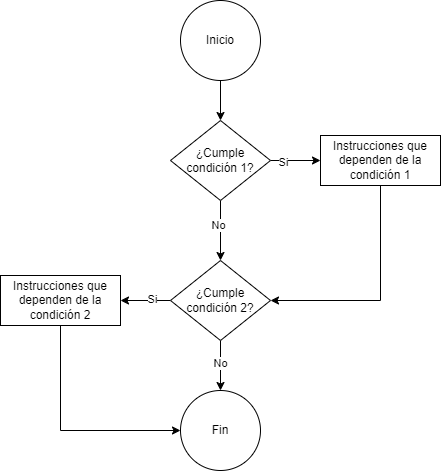

The diagram above was exported from draw.io. Its source (the exported page's mxGraphModel, read from the mxfile embedded in the PNG):
<mxGraphModel dx="1084" dy="705" grid="1" gridSize="10" guides="1" tooltips="1" connect="1" arrows="1" fold="1" page="1" pageScale="1" pageWidth="850" pageHeight="1100" math="0" shadow="0">
  <root>
    <mxCell id="2CZIvTwbk8m3Q1wtJNaX-0" />
    <mxCell id="2CZIvTwbk8m3Q1wtJNaX-1" parent="2CZIvTwbk8m3Q1wtJNaX-0" />
    <mxCell id="2CZIvTwbk8m3Q1wtJNaX-2" style="edgeStyle=orthogonalEdgeStyle;rounded=0;orthogonalLoop=1;jettySize=auto;html=1;entryX=0.5;entryY=0;entryDx=0;entryDy=0;" edge="1" parent="2CZIvTwbk8m3Q1wtJNaX-1" source="2CZIvTwbk8m3Q1wtJNaX-3" target="2CZIvTwbk8m3Q1wtJNaX-8">
      <mxGeometry relative="1" as="geometry" />
    </mxCell>
    <mxCell id="2CZIvTwbk8m3Q1wtJNaX-3" value="Inicio" style="ellipse;whiteSpace=wrap;html=1;aspect=fixed;" vertex="1" parent="2CZIvTwbk8m3Q1wtJNaX-1">
      <mxGeometry x="350" y="50" width="80" height="80" as="geometry" />
    </mxCell>
    <mxCell id="2CZIvTwbk8m3Q1wtJNaX-4" style="edgeStyle=orthogonalEdgeStyle;rounded=0;orthogonalLoop=1;jettySize=auto;html=1;entryX=0;entryY=0.5;entryDx=0;entryDy=0;" edge="1" parent="2CZIvTwbk8m3Q1wtJNaX-1" source="2CZIvTwbk8m3Q1wtJNaX-8" target="2CZIvTwbk8m3Q1wtJNaX-10">
      <mxGeometry relative="1" as="geometry" />
    </mxCell>
    <mxCell id="2CZIvTwbk8m3Q1wtJNaX-5" value="Si" style="edgeLabel;html=1;align=center;verticalAlign=middle;resizable=0;points=[];" vertex="1" connectable="0" parent="2CZIvTwbk8m3Q1wtJNaX-4">
      <mxGeometry x="-0.52" y="-1" relative="1" as="geometry">
        <mxPoint as="offset" />
      </mxGeometry>
    </mxCell>
    <mxCell id="2CZIvTwbk8m3Q1wtJNaX-6" style="edgeStyle=orthogonalEdgeStyle;rounded=0;orthogonalLoop=1;jettySize=auto;html=1;entryX=0.5;entryY=0;entryDx=0;entryDy=0;" edge="1" parent="2CZIvTwbk8m3Q1wtJNaX-1" source="2CZIvTwbk8m3Q1wtJNaX-8" target="274onsJOsDAJGGuNo17B-0">
      <mxGeometry relative="1" as="geometry">
        <mxPoint x="400" y="320" as="targetPoint" />
      </mxGeometry>
    </mxCell>
    <mxCell id="2CZIvTwbk8m3Q1wtJNaX-7" value="No" style="edgeLabel;html=1;align=center;verticalAlign=middle;resizable=0;points=[];" vertex="1" connectable="0" parent="2CZIvTwbk8m3Q1wtJNaX-6">
      <mxGeometry x="-0.2" y="-3" relative="1" as="geometry">
        <mxPoint as="offset" />
      </mxGeometry>
    </mxCell>
    <mxCell id="2CZIvTwbk8m3Q1wtJNaX-8" value="¿Cumple condición 1?" style="rhombus;whiteSpace=wrap;html=1;" vertex="1" parent="2CZIvTwbk8m3Q1wtJNaX-1">
      <mxGeometry x="340" y="170" width="100" height="80" as="geometry" />
    </mxCell>
    <mxCell id="2CZIvTwbk8m3Q1wtJNaX-9" style="edgeStyle=orthogonalEdgeStyle;rounded=0;orthogonalLoop=1;jettySize=auto;html=1;entryX=1;entryY=0.5;entryDx=0;entryDy=0;exitX=0.5;exitY=1;exitDx=0;exitDy=0;" edge="1" parent="2CZIvTwbk8m3Q1wtJNaX-1" source="2CZIvTwbk8m3Q1wtJNaX-10" target="274onsJOsDAJGGuNo17B-0">
      <mxGeometry relative="1" as="geometry">
        <mxPoint x="460" y="345" as="targetPoint" />
      </mxGeometry>
    </mxCell>
    <mxCell id="2CZIvTwbk8m3Q1wtJNaX-10" value="Instrucciones que dependen de la condición 1" style="rounded=0;whiteSpace=wrap;html=1;" vertex="1" parent="2CZIvTwbk8m3Q1wtJNaX-1">
      <mxGeometry x="490" y="185" width="120" height="50" as="geometry" />
    </mxCell>
    <mxCell id="2CZIvTwbk8m3Q1wtJNaX-13" value="Fin" style="ellipse;whiteSpace=wrap;html=1;aspect=fixed;" vertex="1" parent="2CZIvTwbk8m3Q1wtJNaX-1">
      <mxGeometry x="350" y="440" width="80" height="80" as="geometry" />
    </mxCell>
    <mxCell id="274onsJOsDAJGGuNo17B-2" style="edgeStyle=orthogonalEdgeStyle;rounded=0;orthogonalLoop=1;jettySize=auto;html=1;entryX=1;entryY=0.5;entryDx=0;entryDy=0;" edge="1" parent="2CZIvTwbk8m3Q1wtJNaX-1" source="274onsJOsDAJGGuNo17B-0" target="274onsJOsDAJGGuNo17B-1">
      <mxGeometry relative="1" as="geometry" />
    </mxCell>
    <mxCell id="274onsJOsDAJGGuNo17B-3" value="Si" style="edgeLabel;html=1;align=center;verticalAlign=middle;resizable=0;points=[];" vertex="1" connectable="0" parent="274onsJOsDAJGGuNo17B-2">
      <mxGeometry x="-0.24" y="-2" relative="1" as="geometry">
        <mxPoint as="offset" />
      </mxGeometry>
    </mxCell>
    <mxCell id="274onsJOsDAJGGuNo17B-4" style="edgeStyle=orthogonalEdgeStyle;rounded=0;orthogonalLoop=1;jettySize=auto;html=1;entryX=0.5;entryY=0;entryDx=0;entryDy=0;" edge="1" parent="2CZIvTwbk8m3Q1wtJNaX-1" source="274onsJOsDAJGGuNo17B-0" target="2CZIvTwbk8m3Q1wtJNaX-13">
      <mxGeometry relative="1" as="geometry" />
    </mxCell>
    <mxCell id="274onsJOsDAJGGuNo17B-5" value="No" style="edgeLabel;html=1;align=center;verticalAlign=middle;resizable=0;points=[];" vertex="1" connectable="0" parent="274onsJOsDAJGGuNo17B-4">
      <mxGeometry x="-0.12" y="-1" relative="1" as="geometry">
        <mxPoint as="offset" />
      </mxGeometry>
    </mxCell>
    <mxCell id="274onsJOsDAJGGuNo17B-0" value="¿Cumple condición 2?" style="rhombus;whiteSpace=wrap;html=1;" vertex="1" parent="2CZIvTwbk8m3Q1wtJNaX-1">
      <mxGeometry x="340" y="310" width="100" height="80" as="geometry" />
    </mxCell>
    <mxCell id="274onsJOsDAJGGuNo17B-6" style="edgeStyle=orthogonalEdgeStyle;rounded=0;orthogonalLoop=1;jettySize=auto;html=1;entryX=0;entryY=0.5;entryDx=0;entryDy=0;exitX=0.5;exitY=1;exitDx=0;exitDy=0;" edge="1" parent="2CZIvTwbk8m3Q1wtJNaX-1" source="274onsJOsDAJGGuNo17B-1" target="2CZIvTwbk8m3Q1wtJNaX-13">
      <mxGeometry relative="1" as="geometry" />
    </mxCell>
    <mxCell id="274onsJOsDAJGGuNo17B-1" value="Instrucciones que dependen de la condición 2" style="rounded=0;whiteSpace=wrap;html=1;" vertex="1" parent="2CZIvTwbk8m3Q1wtJNaX-1">
      <mxGeometry x="170" y="325" width="120" height="50" as="geometry" />
    </mxCell>
  </root>
</mxGraphModel>